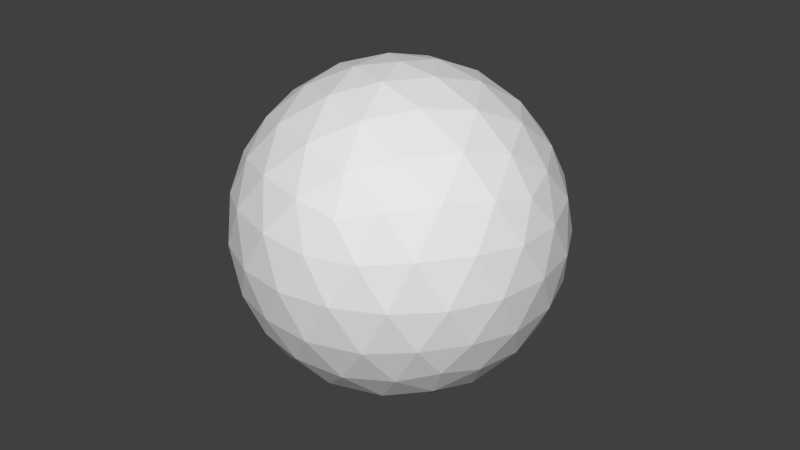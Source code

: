 # Source: sphere.blend  (saved by Blender 2.75.0; exported with 4.5.12 LTS)
import bpy
from mathutils import Matrix  # noqa: F401  (used for matrix-valued properties, if any)

bpy.ops.wm.read_factory_settings(use_empty=True)
scene = bpy.context.scene
scene.name = 'Scene'

# ---- collections
col_collection_1 = bpy.data.collections.new('Collection 1'); scene.collection.children.link(col_collection_1)

# ---- world
world_world = bpy.data.worlds.new('World'); scene.world = world_world
world_world.color = (0.05088, 0.05088, 0.05088)
world_world.use_sun_shadow = False
world_world.sun_shadow_jitter_overblur = 0.0
world_world.cycles.sampling_method = 'MANUAL'
world_world.cycles.sample_map_resolution = 256

# ---- meshes
me_icosphere = bpy.data.meshes.new('Icosphere')
me_icosphere.from_pydata([(0.0, 0.0, -0.05), (0.03618, -0.02629, -0.02236), (-0.01382, -0.04253, -0.02236), (-0.04472, 0.0, -0.02236), (-0.01382, 0.04253, -0.02236), (0.03618, 0.02629, -0.02236), (0.01382, -0.04253, 0.02236), (-0.03618, -0.02629, 0.02236), (-0.03618, 0.02629, 0.02236), (0.01382, 0.04253, 0.02236), (0.04472, 0.0, 0.02236), (0.0, 0.0, 0.05), (-0.01164, -0.03583, -0.03288), (-0.008123, -0.025, -0.04253), (-0.00388, -0.01194, -0.0484), (0.01016, -0.007381, -0.0484), (0.02127, -0.01545, -0.04253), (0.03048, -0.02214, -0.03288), (0.0266, -0.03409, -0.02512), (0.01314, -0.04045, -0.02629), (-0.001482, -0.04321, -0.02512), (0.04064, 0.01476, -0.02512), (0.04253, 0.0, -0.02629), (0.04064, -0.01476, -0.02512), (0.01016, 0.007381, -0.0484), (0.02127, 0.01545, -0.04253), (0.03048, 0.02214, -0.03288), (-0.03767, 0.0, -0.03288), (-0.02629, 0.0, -0.04253), (-0.01256, 0.0, -0.0484), (-0.0242, -0.03583, -0.02512), (-0.03441, -0.025, -0.02629), (-0.04155, -0.01194, -0.02511), (-0.01164, 0.03583, -0.03288), (-0.008123, 0.025, -0.04253), (-0.00388, 0.01194, -0.0484), (-0.04155, 0.01194, -0.02511), (-0.03441, 0.025, -0.02629), (-0.0242, 0.03583, -0.02512), (-0.001482, 0.04321, -0.02512), (0.01314, 0.04045, -0.02629), (0.0266, 0.03409, -0.02512), (0.04783, -0.007381, 0.01256), (0.04755, -0.01545, -1.095e-09), (0.04303, -0.02214, -0.01256), (0.04303, 0.02214, -0.01256), (0.04755, 0.01545, 1.095e-09), (0.04783, 0.007381, 0.01256), (0.007761, -0.04777, 0.01256), (0.0, -0.05, -1.095e-09), (-0.007761, -0.04777, -0.01256), (0.03436, -0.03409, -0.01256), (0.02939, -0.04045, 1.095e-09), (0.0218, -0.04321, 0.01256), (-0.04303, -0.02214, 0.01256), (-0.04755, -0.01545, -1.095e-09), (-0.04783, -0.007381, -0.01256), (-0.0218, -0.04321, -0.01256), (-0.02939, -0.04045, 1.095e-09), (-0.03436, -0.03409, 0.01256), (-0.03436, 0.03409, 0.01256), (-0.02939, 0.04045, -1.095e-09), (-0.0218, 0.04321, -0.01256), (-0.04783, 0.007381, -0.01256), (-0.04755, 0.01545, 1.095e-09), (-0.04303, 0.02214, 0.01256), (0.0218, 0.04321, 0.01256), (0.02939, 0.04045, -1.095e-09), (0.03436, 0.03409, -0.01256), (-0.007761, 0.04777, -0.01256), (0.0, 0.05, 1.095e-09), (0.007761, 0.04777, 0.01256), (0.04155, -0.01194, 0.02511), (0.03441, -0.025, 0.02629), (0.0242, -0.03583, 0.02512), (0.001482, -0.04321, 0.02512), (-0.01314, -0.04045, 0.02629), (-0.0266, -0.03409, 0.02512), (-0.04064, -0.01476, 0.02512), (-0.04253, 0.0, 0.02629), (-0.04064, 0.01476, 0.02512), (-0.0266, 0.03409, 0.02512), (-0.01314, 0.04045, 0.02629), (0.001482, 0.04321, 0.02512), (0.0242, 0.03583, 0.02512), (0.03441, 0.025, 0.02629), (0.04155, 0.01194, 0.02511), (0.00388, -0.01194, 0.0484), (0.008123, -0.025, 0.04253), (0.01164, -0.03583, 0.03288), (0.03767, 0.0, 0.03288), (0.02629, 0.0, 0.04253), (0.01256, 0.0, 0.0484), (-0.01016, -0.007381, 0.0484), (-0.02127, -0.01545, 0.04253), (-0.03048, -0.02214, 0.03288), (-0.01016, 0.007381, 0.0484), (-0.02127, 0.01545, 0.04253), (-0.03048, 0.02214, 0.03288), (0.00388, 0.01194, 0.0484), (0.008123, 0.025, 0.04253), (0.01164, 0.03583, 0.03288), (0.01809, 0.01314, 0.04472), (0.03191, 0.01314, 0.03618), (0.02236, 0.02629, 0.03618), (-0.00691, 0.02127, 0.04472), (-0.002639, 0.03441, 0.03618), (-0.01809, 0.02939, 0.03618), (-0.02236, 0.0, 0.04472), (-0.03354, 0.008123, 0.03618), (-0.03354, -0.008123, 0.03618), (-0.00691, -0.02127, 0.04472), (-0.01809, -0.02939, 0.03618), (-0.002639, -0.03441, 0.03618), (0.01809, -0.01314, 0.04472), (0.02236, -0.02629, 0.03618), (0.03191, -0.01314, 0.03618), (0.04309, 0.02127, 0.01382), (0.04045, 0.02939, -2.05e-09), (0.03354, 0.03441, 0.01382), (-0.00691, 0.04755, 0.01382), (-0.01545, 0.04755, -2.357e-08), (-0.02236, 0.04253, 0.01382), (-0.04736, 0.008123, 0.01382), (-0.05, -1.896e-08, 3.28e-08), (-0.04736, -0.008123, 0.01382), (-0.02236, -0.04253, 0.01382), (-0.01545, -0.04755, -3.997e-08), (-0.00691, -0.04755, 0.01382), (0.03354, -0.03441, 0.01382), (0.04045, -0.02939, -9.429e-08), (0.04309, -0.02127, 0.01382), (0.01545, 0.04755, -1.634e-15), (0.02236, 0.04253, -0.01382), (0.00691, 0.04755, -0.01382), (-0.04045, 0.02939, -4.903e-15), (-0.03354, 0.03441, -0.01382), (-0.04309, 0.02127, -0.01382), (-0.04045, -0.02939, 4.786e-15), (-0.04309, -0.02127, -0.01382), (-0.03354, -0.03441, -0.01382), (0.01545, -0.04755, 1.634e-15), (0.00691, -0.04755, -0.01382), (0.02236, -0.04253, -0.01382), (0.05, 0.0, 0.0), (0.04736, -0.008123, -0.01382), (0.04736, 0.008123, -0.01382), (0.01809, 0.02939, -0.03618), (0.00691, 0.02127, -0.04472), (0.002639, 0.03441, -0.03618), (-0.02236, 0.02629, -0.03618), (-0.01809, 0.01314, -0.04472), (-0.03191, 0.01314, -0.03618), (-0.03191, -0.01314, -0.03618), (-0.01809, -0.01314, -0.04472), (-0.02236, -0.02629, -0.03618), (0.03354, 0.008123, -0.03618), (0.03354, -0.008123, -0.03618), (0.02236, -3.639e-08, -0.04472), (0.00264, -0.03441, -0.03618), (0.00691, -0.02127, -0.04472), (0.01809, -0.02939, -0.03618)], [], [(0, 15, 14), (1, 17, 23), (0, 14, 29), (0, 29, 35), (0, 35, 24), (1, 23, 44), (2, 20, 50), (3, 32, 56), (4, 38, 62), (5, 41, 68), (1, 44, 51), (2, 50, 57), (3, 56, 63), (4, 62, 69), (5, 68, 45), (6, 74, 89), (7, 77, 95), (8, 80, 98), (9, 83, 101), (10, 86, 90), (92, 99, 11), (91, 102, 92), (90, 103, 91), (92, 102, 99), (102, 100, 99), (91, 103, 102), (103, 104, 102), (102, 104, 100), (104, 101, 100), (90, 86, 103), (86, 85, 103), (103, 85, 104), (85, 84, 104), (104, 84, 101), (84, 9, 101), (99, 96, 11), (100, 105, 99), (101, 106, 100), (99, 105, 96), (105, 97, 96), (100, 106, 105), (106, 107, 105), (105, 107, 97), (107, 98, 97), (101, 83, 106), (83, 82, 106), (106, 82, 107), (82, 81, 107), (107, 81, 98), (81, 8, 98), (96, 93, 11), (97, 108, 96), (98, 109, 97), (96, 108, 93), (108, 94, 93), (97, 109, 108), (109, 110, 108), (108, 110, 94), (110, 95, 94), (98, 80, 109), (80, 79, 109), (109, 79, 110), (79, 78, 110), (110, 78, 95), (78, 7, 95), (93, 87, 11), (94, 111, 93), (95, 112, 94), (93, 111, 87), (111, 88, 87), (94, 112, 111), (112, 113, 111), (111, 113, 88), (113, 89, 88), (95, 77, 112), (77, 76, 112), (112, 76, 113), (76, 75, 113), (113, 75, 89), (75, 6, 89), (87, 92, 11), (88, 114, 87), (89, 115, 88), (87, 114, 92), (114, 91, 92), (88, 115, 114), (115, 116, 114), (114, 116, 91), (116, 90, 91), (89, 74, 115), (74, 73, 115), (115, 73, 116), (73, 72, 116), (116, 72, 90), (72, 10, 90), (47, 86, 10), (46, 117, 47), (45, 118, 46), (47, 117, 86), (117, 85, 86), (46, 118, 117), (118, 119, 117), (117, 119, 85), (119, 84, 85), (45, 68, 118), (68, 67, 118), (118, 67, 119), (67, 66, 119), (119, 66, 84), (66, 9, 84), (71, 83, 9), (70, 120, 71), (69, 121, 70), (71, 120, 83), (120, 82, 83), (70, 121, 120), (121, 122, 120), (120, 122, 82), (122, 81, 82), (69, 62, 121), (62, 61, 121), (121, 61, 122), (61, 60, 122), (122, 60, 81), (60, 8, 81), (65, 80, 8), (64, 123, 65), (63, 124, 64), (65, 123, 80), (123, 79, 80), (64, 124, 123), (124, 125, 123), (123, 125, 79), (125, 78, 79), (63, 56, 124), (56, 55, 124), (124, 55, 125), (55, 54, 125), (125, 54, 78), (54, 7, 78), (59, 77, 7), (58, 126, 59), (57, 127, 58), (59, 126, 77), (126, 76, 77), (58, 127, 126), (127, 128, 126), (126, 128, 76), (128, 75, 76), (57, 50, 127), (50, 49, 127), (127, 49, 128), (49, 48, 128), (128, 48, 75), (48, 6, 75), (53, 74, 6), (52, 129, 53), (51, 130, 52), (53, 129, 74), (129, 73, 74), (52, 130, 129), (130, 131, 129), (129, 131, 73), (131, 72, 73), (51, 44, 130), (44, 43, 130), (130, 43, 131), (43, 42, 131), (131, 42, 72), (42, 10, 72), (66, 71, 9), (67, 132, 66), (68, 133, 67), (66, 132, 71), (132, 70, 71), (67, 133, 132), (133, 134, 132), (132, 134, 70), (134, 69, 70), (68, 41, 133), (41, 40, 133), (133, 40, 134), (40, 39, 134), (134, 39, 69), (39, 4, 69), (60, 65, 8), (61, 135, 60), (62, 136, 61), (60, 135, 65), (135, 64, 65), (61, 136, 135), (136, 137, 135), (135, 137, 64), (137, 63, 64), (62, 38, 136), (38, 37, 136), (136, 37, 137), (37, 36, 137), (137, 36, 63), (36, 3, 63), (54, 59, 7), (55, 138, 54), (56, 139, 55), (54, 138, 59), (138, 58, 59), (55, 139, 138), (139, 140, 138), (138, 140, 58), (140, 57, 58), (56, 32, 139), (32, 31, 139), (139, 31, 140), (31, 30, 140), (140, 30, 57), (30, 2, 57), (48, 53, 6), (49, 141, 48), (50, 142, 49), (48, 141, 53), (141, 52, 53), (49, 142, 141), (142, 143, 141), (141, 143, 52), (143, 51, 52), (50, 20, 142), (20, 19, 142), (142, 19, 143), (19, 18, 143), (143, 18, 51), (18, 1, 51), (42, 47, 10), (43, 144, 42), (44, 145, 43), (42, 144, 47), (144, 46, 47), (43, 145, 144), (145, 146, 144), (144, 146, 46), (146, 45, 46), (44, 23, 145), (23, 22, 145), (145, 22, 146), (22, 21, 146), (146, 21, 45), (21, 5, 45), (26, 41, 5), (25, 147, 26), (24, 148, 25), (26, 147, 41), (147, 40, 41), (25, 148, 147), (148, 149, 147), (147, 149, 40), (149, 39, 40), (24, 35, 148), (35, 34, 148), (148, 34, 149), (34, 33, 149), (149, 33, 39), (33, 4, 39), (33, 38, 4), (34, 150, 33), (35, 151, 34), (33, 150, 38), (150, 37, 38), (34, 151, 150), (151, 152, 150), (150, 152, 37), (152, 36, 37), (35, 29, 151), (29, 28, 151), (151, 28, 152), (28, 27, 152), (152, 27, 36), (27, 3, 36), (27, 32, 3), (28, 153, 27), (29, 154, 28), (27, 153, 32), (153, 31, 32), (28, 154, 153), (154, 155, 153), (153, 155, 31), (155, 30, 31), (29, 14, 154), (14, 13, 154), (154, 13, 155), (13, 12, 155), (155, 12, 30), (12, 2, 30), (21, 26, 5), (22, 156, 21), (23, 157, 22), (21, 156, 26), (156, 25, 26), (22, 157, 156), (157, 158, 156), (156, 158, 25), (158, 24, 25), (23, 17, 157), (17, 16, 157), (157, 16, 158), (16, 15, 158), (158, 15, 24), (15, 0, 24), (12, 20, 2), (13, 159, 12), (14, 160, 13), (12, 159, 20), (159, 19, 20), (13, 160, 159), (160, 161, 159), (159, 161, 19), (161, 18, 19), (14, 15, 160), (15, 16, 160), (160, 16, 161), (16, 17, 161), (161, 17, 18), (17, 1, 18)])
me_icosphere.use_remesh_preserve_volume = False
me_icosphere.use_remesh_preserve_attributes = False
me_icosphere.use_mirror_vertex_groups = False
me_icosphere.update()
me_thing_thing_icosphere = bpy.data.meshes.new('thing_thing_Icosphere')
me_thing_thing_icosphere.from_pydata([(0.0, -0.0427, 5.96e-08), (0.02127, -0.03524, 0.01545), (-0.008123, -0.03524, 0.025), (0.03618, -0.01506, 0.02629), (0.04253, -0.01899, 5.96e-08), (-0.02629, -0.03524, 5.96e-08), (-0.008123, -0.03524, -0.025), (0.02127, -0.03524, -0.01545), (0.04755, 0.007296, 0.01545), (-0.01382, -0.01506, 0.04253), (0.01314, -0.01899, 0.04045), (0.0, 0.007296, 0.05), (-0.04472, -0.01506, 5.96e-08), (-0.03441, -0.01899, 0.025), (-0.04755, 0.007296, 0.01545), (-0.01382, -0.01506, -0.04253), (-0.03441, -0.01899, -0.025), (-0.02939, 0.007296, -0.04045), (0.03618, -0.01506, -0.02629), (0.01314, -0.01899, -0.04045), (0.02939, 0.007296, -0.04045), (0.02939, 0.007296, 0.04045), (-0.02939, 0.007296, 0.04045), (-0.04755, 0.007296, -0.01545), (0.0, 0.007296, -0.05), (0.04755, 0.007296, -0.01545), (0.01382, 0.02966, 0.04253), (0.03441, 0.03358, 0.025), (-0.03618, 0.02966, 0.02629), (-0.01314, 0.03358, 0.04045), (-0.03618, 0.02966, -0.02629), (-0.04253, 0.03358, 5.96e-08), (0.01382, 0.02966, -0.04253), (-0.01314, 0.03358, -0.04045), (0.04472, 0.02966, 5.96e-08), (0.03441, 0.03358, -0.025)], [], [(0, 1, 2), (3, 1, 4), (0, 2, 5), (0, 5, 6), (0, 6, 7), (3, 4, 8), (9, 10, 11), (12, 13, 14), (15, 16, 17), (18, 19, 20), (3, 8, 21), (9, 11, 22), (12, 14, 23), (15, 17, 24), (18, 20, 25), (25, 35, 34), (25, 20, 35), (20, 32, 35), (24, 33, 32), (24, 17, 33), (17, 30, 33), (23, 31, 30), (23, 14, 31), (14, 28, 31), (22, 29, 28), (22, 11, 29), (11, 26, 29), (21, 27, 26), (21, 8, 27), (8, 34, 27), (20, 24, 32), (20, 19, 24), (19, 15, 24), (17, 23, 30), (17, 16, 23), (16, 12, 23), (14, 22, 28), (14, 13, 22), (13, 9, 22), (11, 21, 26), (11, 10, 21), (10, 3, 21), (8, 25, 34), (8, 4, 25), (4, 18, 25), (7, 19, 18), (7, 6, 19), (6, 15, 19), (6, 16, 15), (6, 5, 16), (5, 12, 16), (5, 13, 12), (5, 2, 13), (2, 9, 13), (4, 7, 18), (4, 1, 7), (1, 0, 7), (2, 10, 9), (2, 1, 10), (1, 3, 10)])
me_thing_thing_icosphere.polygons.foreach_set('use_smooth', [True] * 60)
me_thing_thing_icosphere.use_remesh_preserve_volume = False
me_thing_thing_icosphere.use_remesh_preserve_attributes = False
me_thing_thing_icosphere.use_mirror_vertex_groups = False
me_thing_thing_icosphere.update()

# ---- objects
ob_thing = bpy.data.objects.new('thing', me_icosphere)
ob_thing2 = bpy.data.objects.new('thing2', me_thing_thing_icosphere)

# ---- transforms, parenting, visibility, modifiers, constraints
ob_thing.location = (0.5, 0.5, 0.5)
ob_thing.lineart.crease_threshold = 0.0
ob_thing2.location = (0.5, 0.5, 0.5)
ob_thing2.rotation_euler = (1.571, -0.0, 0.0)
ob_thing2.scale = (0.25, 0.25, 0.25)
ob_thing2.lineart.crease_threshold = 0.0

# ---- collection membership
col_collection_1.objects.link(ob_thing)
col_collection_1.objects.link(ob_thing2)

# ---- scene / render settings (as saved in the file)
scene.frame_start = 1; scene.frame_end = 250; scene.frame_set(1)
scene.render.engine = 'BLENDER_EEVEE_NEXT'
scene.render.resolution_percentage = 50
scene.render.dither_intensity = 0.0
scene.cycles.use_denoising = False
scene.cycles.samples = 10
scene.cycles.sampling_pattern = 'TABULATED_SOBOL'
scene.cycles.light_sampling_threshold = 0.0
scene.cycles.use_adaptive_sampling = False
scene.cycles.use_light_tree = False
scene.cycles.blur_glossy = 0.0
scene.cycles.pixel_filter_type = 'GAUSSIAN'
scene.cycles.sample_clamp_indirect = 0.0
scene.view_settings.view_transform = 'Standard'
bpy.context.view_layer.update()

# ---- added for rendering (the .blend has no active camera and no usable light): camera, sun
cam_auto = bpy.data.cameras.new('AutoCamera')
cam_auto.lens = 50.0
cam_auto.sensor_width = 36.0
cam_auto.clip_end = 1000.0
ob_auto_camera = bpy.data.objects.new('AutoCamera', cam_auto)
scene.collection.objects.link(ob_auto_camera)
ob_auto_camera.location = (0.685045, 0.277946, 0.648036)
ob_auto_camera.rotation_euler = (1.09748, -7.21219e-08, 0.694738)
scene.camera = ob_auto_camera
light_auto_sun = bpy.data.lights.new('AutoSun', 'SUN')
light_auto_sun.energy = 3.0
light_auto_sun.angle = 0.0523599
ob_auto_sun = bpy.data.objects.new('AutoSun', light_auto_sun)
scene.collection.objects.link(ob_auto_sun)
ob_auto_sun.rotation_euler = (0.872665, 0.174533, 0.523599)
bpy.context.view_layer.update()
